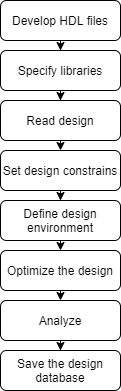

The diagram above was exported from draw.io. Its source (the exported page's mxGraphModel, read from the mxfile embedded in the PNG):
<mxGraphModel dx="868" dy="393" grid="1" gridSize="10" guides="1" tooltips="1" connect="1" arrows="1" fold="1" page="1" pageScale="1" pageWidth="827" pageHeight="1169" math="0" shadow="0">
  <root>
    <mxCell id="WIyWlLk6GJQsqaUBKTNV-0" />
    <mxCell id="WIyWlLk6GJQsqaUBKTNV-1" parent="WIyWlLk6GJQsqaUBKTNV-0" />
    <mxCell id="YRBJ2cGegXiKZuHTmET--18" value="" style="edgeStyle=orthogonalEdgeStyle;rounded=0;orthogonalLoop=1;jettySize=auto;html=1;" edge="1" parent="WIyWlLk6GJQsqaUBKTNV-1" source="WIyWlLk6GJQsqaUBKTNV-3" target="WIyWlLk6GJQsqaUBKTNV-7">
      <mxGeometry relative="1" as="geometry" />
    </mxCell>
    <mxCell id="WIyWlLk6GJQsqaUBKTNV-3" value="Develop HDL files" style="rounded=1;whiteSpace=wrap;html=1;fontSize=12;glass=0;strokeWidth=1;shadow=0;" parent="WIyWlLk6GJQsqaUBKTNV-1" vertex="1">
      <mxGeometry x="160" y="80" width="120" height="40" as="geometry" />
    </mxCell>
    <mxCell id="YRBJ2cGegXiKZuHTmET--19" value="" style="edgeStyle=orthogonalEdgeStyle;rounded=0;orthogonalLoop=1;jettySize=auto;html=1;" edge="1" parent="WIyWlLk6GJQsqaUBKTNV-1" source="WIyWlLk6GJQsqaUBKTNV-7" target="WIyWlLk6GJQsqaUBKTNV-12">
      <mxGeometry relative="1" as="geometry" />
    </mxCell>
    <mxCell id="WIyWlLk6GJQsqaUBKTNV-7" value="Specify libraries" style="rounded=1;whiteSpace=wrap;html=1;fontSize=12;glass=0;strokeWidth=1;shadow=0;" parent="WIyWlLk6GJQsqaUBKTNV-1" vertex="1">
      <mxGeometry x="160" y="130" width="120" height="40" as="geometry" />
    </mxCell>
    <mxCell id="YRBJ2cGegXiKZuHTmET--12" value="" style="edgeStyle=orthogonalEdgeStyle;rounded=0;orthogonalLoop=1;jettySize=auto;html=1;" edge="1" parent="WIyWlLk6GJQsqaUBKTNV-1" source="WIyWlLk6GJQsqaUBKTNV-11" target="YRBJ2cGegXiKZuHTmET--7">
      <mxGeometry relative="1" as="geometry" />
    </mxCell>
    <mxCell id="WIyWlLk6GJQsqaUBKTNV-11" value="Set design constrains" style="rounded=1;whiteSpace=wrap;html=1;fontSize=12;glass=0;strokeWidth=1;shadow=0;" parent="WIyWlLk6GJQsqaUBKTNV-1" vertex="1">
      <mxGeometry x="160" y="230" width="120" height="40" as="geometry" />
    </mxCell>
    <mxCell id="WIyWlLk6GJQsqaUBKTNV-12" value="Read design" style="rounded=1;whiteSpace=wrap;html=1;fontSize=12;glass=0;strokeWidth=1;shadow=0;" parent="WIyWlLk6GJQsqaUBKTNV-1" vertex="1">
      <mxGeometry x="160" y="180" width="120" height="40" as="geometry" />
    </mxCell>
    <mxCell id="YRBJ2cGegXiKZuHTmET--7" value="Define design environment" style="rounded=1;whiteSpace=wrap;html=1;fontSize=12;glass=0;strokeWidth=1;shadow=0;" vertex="1" parent="WIyWlLk6GJQsqaUBKTNV-1">
      <mxGeometry x="160" y="280" width="120" height="40" as="geometry" />
    </mxCell>
    <mxCell id="YRBJ2cGegXiKZuHTmET--8" value="Optimize the design" style="rounded=1;whiteSpace=wrap;html=1;fontSize=12;glass=0;strokeWidth=1;shadow=0;" vertex="1" parent="WIyWlLk6GJQsqaUBKTNV-1">
      <mxGeometry x="160" y="330" width="120" height="40" as="geometry" />
    </mxCell>
    <mxCell id="YRBJ2cGegXiKZuHTmET--20" value="" style="edgeStyle=orthogonalEdgeStyle;rounded=0;orthogonalLoop=1;jettySize=auto;html=1;" edge="1" parent="WIyWlLk6GJQsqaUBKTNV-1" source="YRBJ2cGegXiKZuHTmET--9" target="YRBJ2cGegXiKZuHTmET--10">
      <mxGeometry relative="1" as="geometry" />
    </mxCell>
    <mxCell id="YRBJ2cGegXiKZuHTmET--9" value="Analyze" style="rounded=1;whiteSpace=wrap;html=1;fontSize=12;glass=0;strokeWidth=1;shadow=0;" vertex="1" parent="WIyWlLk6GJQsqaUBKTNV-1">
      <mxGeometry x="160" y="380" width="120" height="40" as="geometry" />
    </mxCell>
    <mxCell id="YRBJ2cGegXiKZuHTmET--10" value="Save the design database" style="rounded=1;whiteSpace=wrap;html=1;fontSize=12;glass=0;strokeWidth=1;shadow=0;" vertex="1" parent="WIyWlLk6GJQsqaUBKTNV-1">
      <mxGeometry x="160" y="430" width="120" height="40" as="geometry" />
    </mxCell>
    <mxCell id="YRBJ2cGegXiKZuHTmET--22" value="" style="edgeStyle=orthogonalEdgeStyle;rounded=0;orthogonalLoop=1;jettySize=auto;html=1;" edge="1" parent="WIyWlLk6GJQsqaUBKTNV-1">
      <mxGeometry relative="1" as="geometry">
        <mxPoint x="220" y="370" as="sourcePoint" />
        <mxPoint x="220" y="380" as="targetPoint" />
      </mxGeometry>
    </mxCell>
    <mxCell id="YRBJ2cGegXiKZuHTmET--23" value="" style="edgeStyle=orthogonalEdgeStyle;rounded=0;orthogonalLoop=1;jettySize=auto;html=1;" edge="1" parent="WIyWlLk6GJQsqaUBKTNV-1">
      <mxGeometry relative="1" as="geometry">
        <mxPoint x="220" y="320" as="sourcePoint" />
        <mxPoint x="220" y="330" as="targetPoint" />
      </mxGeometry>
    </mxCell>
    <mxCell id="YRBJ2cGegXiKZuHTmET--24" value="" style="edgeStyle=orthogonalEdgeStyle;rounded=0;orthogonalLoop=1;jettySize=auto;html=1;" edge="1" parent="WIyWlLk6GJQsqaUBKTNV-1">
      <mxGeometry relative="1" as="geometry">
        <mxPoint x="220" y="220" as="sourcePoint" />
        <mxPoint x="220" y="230" as="targetPoint" />
      </mxGeometry>
    </mxCell>
  </root>
</mxGraphModel>